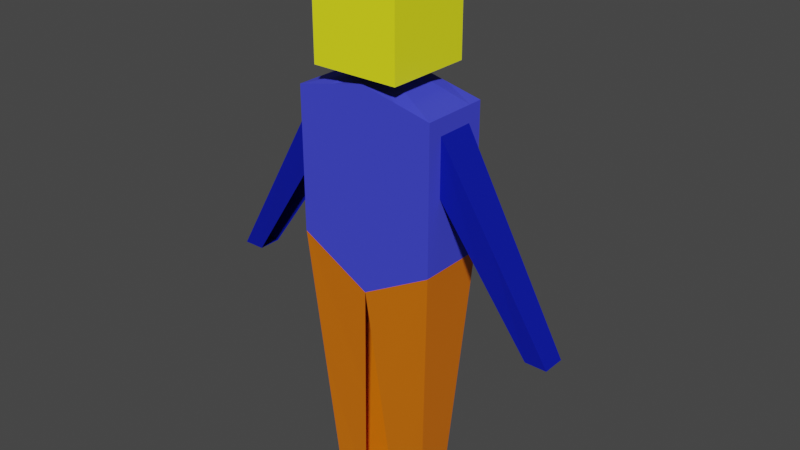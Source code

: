 # Source: player_original_6_Anime_blend.blend  (saved by Blender 3.6.11; exported with 4.5.12 LTS)
import bpy
from mathutils import Matrix  # noqa: F401  (used for matrix-valued properties, if any)

bpy.ops.wm.read_factory_settings(use_empty=True)
scene = bpy.context.scene
scene.name = 'Scene'

# ---- collections
col_collection = bpy.data.collections.new('Collection'); scene.collection.children.link(col_collection)

# ---- materials (node trees are filled in below, after node groups)
mat_002 = bpy.data.materials.new('マテリアル.002')
mat_002.use_transparent_shadow = False
mat_x = bpy.data.materials.new('マテリアル')
mat_x.use_transparent_shadow = False
mat_001 = bpy.data.materials.new('マテリアル.001')
mat_001.use_transparent_shadow = False
mat_003 = bpy.data.materials.new('マテリアル.003')
mat_003.use_transparent_shadow = False

# ---- material node trees
mat_002.use_nodes = True; mat_002.node_tree.nodes.clear()
_N = mat_002.node_tree.nodes; _L = mat_002.node_tree.links
n0 = _N.new('ShaderNodeBsdfPrincipled'); n0.name = 'プリンシプルBSDF'; n0.location = (10, 300)
n0.distribution = 'GGX'
n0.subsurface_method = 'RANDOM_WALK_SKIN'
n0.inputs[0].default_value = (0.7713, 0.1665, 0.0, 1.0)
n0.inputs[3].default_value = 1.45
n0.inputs[27].default_value = (0.0, 0.0, 0.0, 1.0)
n0.inputs[28].default_value = 1.0
n1 = _N.new('ShaderNodeOutputMaterial'); n1.name = 'マテリアル出力'; n1.location = (300, 300)
_L.new(n0.outputs[0], n1.inputs[0])
n1.is_active_output = True
mat_x.use_nodes = True; mat_x.node_tree.nodes.clear()
_N = mat_x.node_tree.nodes; _L = mat_x.node_tree.links
n0 = _N.new('ShaderNodeBsdfPrincipled'); n0.name = 'プリンシプルBSDF'; n0.location = (10, 300)
n0.distribution = 'GGX'
n0.subsurface_method = 'RANDOM_WALK_SKIN'
n0.inputs[2].default_value = 1.0
n0.inputs[3].default_value = 1.45
n0.inputs[27].default_value = (0.0, 0.0, 0.0, 1.0)
n0.inputs[28].default_value = 1.0
n1 = _N.new('ShaderNodeOutputMaterial'); n1.name = 'マテリアル出力'; n1.location = (300, 300)
n2 = _N.new('ShaderNodeRGB'); n2.name = 'RGB'; n2.location = (-180, 275)
n2.outputs[0].default_value = (0.04414, 0.05508, 0.7505, 1.0)
_L.new(n0.outputs[0], n1.inputs[0])
_L.new(n2.outputs[0], n0.inputs[0])
n1.is_active_output = True
mat_001.use_nodes = True; mat_001.node_tree.nodes.clear()
_N = mat_001.node_tree.nodes; _L = mat_001.node_tree.links
n0 = _N.new('ShaderNodeBsdfPrincipled'); n0.name = 'プリンシプルBSDF'; n0.location = (10, 300)
n0.distribution = 'GGX'
n0.subsurface_method = 'RANDOM_WALK_SKIN'
n0.inputs[3].default_value = 1.45
n0.inputs[27].default_value = (0.0, 0.0, 0.0, 1.0)
n0.inputs[28].default_value = 1.0
n1 = _N.new('ShaderNodeOutputMaterial'); n1.name = 'マテリアル出力'; n1.location = (300, 300)
n2 = _N.new('ShaderNodeRGB'); n2.name = 'RGB'; n2.location = (-180, 275)
n2.outputs[0].default_value = (0.9835, 1.0, 0.01337, 1.0)
_L.new(n0.outputs[0], n1.inputs[0])
_L.new(n2.outputs[0], n0.inputs[0])
n1.is_active_output = True
mat_003.use_nodes = True; mat_003.node_tree.nodes.clear()
_N = mat_003.node_tree.nodes; _L = mat_003.node_tree.links
n0 = _N.new('ShaderNodeBsdfPrincipled'); n0.name = 'プリンシプルBSDF'; n0.location = (10, 300)
n0.distribution = 'GGX'
n0.subsurface_method = 'RANDOM_WALK_SKIN'
n0.inputs[0].default_value = (0.0, 0.006878, 0.3575, 1.0)
n0.inputs[3].default_value = 1.45
n0.inputs[27].default_value = (0.0, 0.0, 0.0, 1.0)
n0.inputs[28].default_value = 1.0
n1 = _N.new('ShaderNodeOutputMaterial'); n1.name = 'マテリアル出力'; n1.location = (300, 300)
_L.new(n0.outputs[0], n1.inputs[0])
n1.is_active_output = True

# ---- world
world_world = bpy.data.worlds.new('World'); scene.world = world_world
world_world.use_nodes = True; world_world.node_tree.nodes.clear()
_N = world_world.node_tree.nodes; _L = world_world.node_tree.links
n0 = _N.new('ShaderNodeOutputWorld'); n0.name = 'World Output'; n0.location = (300, 300)
n1 = _N.new('ShaderNodeBackground'); n1.name = 'Background'; n1.location = (10, 300)
n1.inputs[0].default_value = (0.05088, 0.05088, 0.05088, 1.0)
_L.new(n1.outputs[0], n0.inputs[0])
n0.is_active_output = True
world_world.color = (0.05088, 0.05088, 0.05088)
world_world.use_sun_shadow = False
world_world.sun_shadow_jitter_overblur = 0.0

# ---- meshes
me_x = bpy.data.meshes.new('立方体')
me_x.from_pydata([(-0.7291, -0.4583, -1.0), (-1.0, -1.0, 1.0), (-0.7291, 0.4583, -1.0), (-1.0, 1.0, 1.0), (-0.2709, 0.4583, -1.0), (0.0, 1.0, 0.719), (-0.2709, -0.4583, -1.0), (0.0, -1.0, 0.719), (-0.8646, -0.7291, 0.0), (-0.8646, 0.7291, 0.0), (-0.1354, -0.7291, -0.1262), (-0.1354, 0.7291, -0.1262)], [], [(8, 1, 3, 9), (10, 7, 1, 8), (5, 3, 1, 7), (2, 4, 6, 0), (9, 3, 5, 11), (2, 9, 11, 4), (6, 10, 8, 0), (0, 8, 9, 2)])
_uv = me_x.uv_layers.new(name='UVマップ')
_uv.uv.foreach_set('vector', [0.5, 0.0, 0.625, 0.0, 0.625, 0.25, 0.5, 0.25, 0.5, 0.875, 0.625, 0.875, 0.625, 1.0, 0.5, 1.0, 0.75, 0.5, 0.875, 0.5, 0.875, 0.75, 0.75, 0.75, 0.125, 0.5, 0.25, 0.5, 0.25, 0.75, 0.125, 0.75, 0.5, 0.25, 0.625, 0.25, 0.625, 0.375, 0.5, 0.375, 0.375, 0.25, 0.5, 0.25, 0.5, 0.375, 0.375, 0.375, 0.375, 0.875, 0.5, 0.875, 0.5, 1.0, 0.375, 1.0, 0.375, 0.0, 0.5, 0.0, 0.5, 0.25, 0.375, 0.25])
me_x.materials.append(mat_002)
me_x.update()
me_002 = bpy.data.meshes.new('立方体.002')
me_002.from_pydata([(-1.0, -1.0, -1.0), (-1.0, -1.0, 1.0), (-1.0, 1.0, -1.0), (-1.0, 1.0, 1.0), (0.0, 1.0, -1.553), (0.0, 1.0, 1.224), (0.0, -1.0, -1.553), (0.0, -1.0, 1.224), (-1.0, 0.5756, -1.0), (-1.0, -0.5629, -1.0), (-1.0, -0.5629, 1.0), (-1.0, 0.5756, 1.0), (0.0, 0.4538, 1.224), (0.0, -0.4538, 1.224), (0.0, 0.3333, -1.553), (0.0, -0.3333, -1.553), (-0.5, 1.0, -1.277), (-0.5, -1.0, 1.112), (-0.5, 1.0, 1.112), (-0.5, -1.0, -1.277), (-0.5, 0.4545, -1.277), (-0.5, -0.4481, -1.277), (-0.3552, 0.4545, 1.207), (-0.3552, -0.4481, 1.207), (-1.0, -1.0, 0.0), (-1.0, 1.0, 0.0), (0.0, -1.0, -0.2971), (0.0, 1.0, -0.2971), (-1.0, -0.5629, 0.0), (-1.0, 0.5756, 0.0), (-0.5, 1.0, -0.2924), (-0.5, -1.0, -0.2924), (0.004561, 0.4538, 1.53), (0.004561, -0.4538, 1.53), (-0.3506, 0.4545, 1.513), (-0.3506, -0.4481, 1.513)], [], [(29, 11, 3, 25), (31, 17, 1, 24), (23, 10, 1, 17), (21, 15, 6, 19), (30, 18, 5, 27), (16, 4, 14, 20), (20, 14, 15, 21), (18, 3, 11, 22), (22, 11, 10, 23), (24, 1, 10, 28), (28, 10, 11, 29), (13, 12, 32, 33), (5, 18, 22, 12), (8, 20, 21, 9), (2, 16, 20, 8), (25, 3, 18, 30), (9, 21, 19, 0), (13, 23, 17, 7), (26, 7, 17, 31), (6, 26, 31, 19), (2, 25, 30, 16), (9, 28, 29, 8), (0, 24, 28, 9), (16, 30, 27, 4), (19, 31, 24, 0), (8, 29, 25, 2), (32, 34, 35, 33), (12, 22, 34, 32), (23, 13, 33, 35), (22, 23, 35, 34)])
_uv = me_002.uv_layers.new(name='UVマップ')
_uv.uv.foreach_set('vector', [0.5, 0.1667, 0.625, 0.1667, 0.625, 0.25, 0.5, 0.25, 0.5, 0.9375, 0.625, 0.9375, 0.625, 1.0, 0.5, 1.0, 0.8125, 0.6667, 0.875, 0.6667, 0.875, 0.75, 0.8125, 0.75, 0.1875, 0.6667, 0.25, 0.6667, 0.25, 0.75, 0.1875, 0.75, 0.5, 0.3125, 0.625, 0.3125, 0.625, 0.375, 0.5, 0.375, 0.1875, 0.5, 0.25, 0.5, 0.25, 0.5833, 0.1875, 0.5833, 0.1875, 0.5833, 0.25, 0.5833, 0.25, 0.6667, 0.1875, 0.6667, 0.8125, 0.5, 0.875, 0.5, 0.875, 0.5833, 0.8125, 0.5833, 0.8125, 0.5833, 0.875, 0.5833, 0.875, 0.6667, 0.8125, 0.6667, 0.5, 0.0, 0.625, 0.0, 0.625, 0.08333, 0.5, 0.08333, 0.5, 0.08333, 0.625, 0.08333, 0.625, 0.1667, 0.5, 0.1667, 0.0, 0.0, 0.0, 0.0, 0.0, 0.0, 0.0, 0.0, 0.75, 0.5, 0.8125, 0.5, 0.8125, 0.5833, 0.75, 0.5833, 0.125, 0.5833, 0.1875, 0.5833, 0.1875, 0.6667, 0.125, 0.6667, 0.125, 0.5, 0.1875, 0.5, 0.1875, 0.5833, 0.125, 0.5833, 0.5, 0.25, 0.625, 0.25, 0.625, 0.3125, 0.5, 0.3125, 0.125, 0.6667, 0.1875, 0.6667, 0.1875, 0.75, 0.125, 0.75, 0.75, 0.6667, 0.8125, 0.6667, 0.8125, 0.75, 0.75, 0.75, 0.5, 0.875, 0.625, 0.875, 0.625, 0.9375, 0.5, 0.9375, 0.375, 0.875, 0.5, 0.875, 0.5, 0.9375, 0.375, 0.9375, 0.375, 0.25, 0.5, 0.25, 0.5, 0.3125, 0.375, 0.3125, 0.375, 0.08333, 0.5, 0.08333, 0.5, 0.1667, 0.375, 0.1667, 0.375, 0.0, 0.5, 0.0, 0.5, 0.08333, 0.375, 0.08333, 0.375, 0.3125, 0.5, 0.3125, 0.5, 0.375, 0.375, 0.375, 0.375, 0.9375, 0.5, 0.9375, 0.5, 1.0, 0.375, 1.0, 0.375, 0.1667, 0.5, 0.1667, 0.5, 0.25, 0.375, 0.25, 0.75, 0.5833, 0.8125, 0.5833, 0.8125, 0.6667, 0.75, 0.6667, 0.75, 0.5833, 0.8125, 0.5833, 0.8125, 0.5833, 0.75, 0.5833, 0.8125, 0.6667, 0.75, 0.6667, 0.75, 0.6667, 0.8125, 0.6667, 0.8125, 0.5833, 0.8125, 0.6667, 0.8125, 0.6667, 0.8125, 0.5833])
me_002.materials.append(mat_x)
me_002.update()
me_003 = bpy.data.meshes.new('立方体.003')
me_003.from_pydata([(-1.0, -1.0, -1.0), (-1.0, -1.0, 1.0), (-1.0, 1.0, -1.0), (-1.0, 1.0, 1.0), (0.0, 1.0, -1.0), (0.0, 1.0, 1.0), (0.0, -1.0, -1.0), (0.0, -1.0, 1.0)], [], [(0, 1, 3, 2), (6, 7, 1, 0), (5, 3, 1, 7), (2, 4, 6, 0), (2, 3, 5, 4)])
_uv = me_003.uv_layers.new(name='UVマップ')
_uv.uv.foreach_set('vector', [0.375, 0.0, 0.625, 0.0, 0.625, 0.25, 0.375, 0.25, 0.375, 0.875, 0.625, 0.875, 0.625, 1.0, 0.375, 1.0, 0.75, 0.5, 0.875, 0.5, 0.875, 0.75, 0.75, 0.75, 0.125, 0.5, 0.25, 0.5, 0.25, 0.75, 0.125, 0.75, 0.375, 0.25, 0.625, 0.25, 0.625, 0.375, 0.375, 0.375])
me_003.materials.append(mat_001)
me_003.update()
me_004 = bpy.data.meshes.new('立方体.004')
me_004.from_pydata([(-1.264, -0.3351, 0.2223), (-0.4591, -0.5704, 2.947), (-1.264, 0.3351, 0.2223), (-0.4591, 0.5704, 2.947), (-1.113, 0.3351, 0.2223), (-0.4603, 0.5704, 2.139), (-1.113, -0.3351, 0.2223), (-0.4603, -0.5704, 2.139), (-0.8616, -0.4528, 1.584), (-0.8616, 0.4528, 1.584), (-0.7865, -0.4528, 1.18), (-0.7865, 0.4528, 1.18)], [], [(8, 1, 3, 9), (10, 7, 1, 8), (5, 3, 1, 7), (2, 4, 6, 0), (9, 3, 5, 11), (2, 9, 11, 4), (6, 10, 8, 0), (0, 8, 9, 2)])
_uv = me_004.uv_layers.new(name='UVマップ')
_uv.uv.foreach_set('vector', [0.5, 0.0, 0.625, 0.0, 0.625, 0.25, 0.5, 0.25, 0.5, 0.875, 0.625, 0.875, 0.625, 1.0, 0.5, 1.0, 0.75, 0.5, 0.875, 0.5, 0.875, 0.75, 0.75, 0.75, 0.125, 0.5, 0.25, 0.5, 0.25, 0.75, 0.125, 0.75, 0.5, 0.25, 0.625, 0.25, 0.625, 0.375, 0.5, 0.375, 0.375, 0.25, 0.5, 0.25, 0.5, 0.375, 0.375, 0.375, 0.375, 0.875, 0.5, 0.875, 0.5, 1.0, 0.375, 1.0, 0.375, 0.0, 0.5, 0.0, 0.5, 0.25, 0.375, 0.25])
me_004.materials.append(mat_003)
me_004.update()
arm_x = bpy.data.armatures.new('アーマチュア')  # bones are not reproduced

# ---- objects
ob_x = bpy.data.objects.new('立方体', me_x)
ob_001 = bpy.data.objects.new('立方体.001', me_002)
ob_002 = bpy.data.objects.new('立方体.002', me_003)
ob_003 = bpy.data.objects.new('立方体.003', me_004)
ob_x_1 = bpy.data.objects.new('アーマチュア', arm_x)

# ---- transforms, parenting, visibility, modifiers, constraints
ob_x.parent = ob_x_1
ob_x.matrix_parent_inverse = Matrix(((2.189, -0.0, 0.0, -0.0), (-0.0, 2.189, -0.0, 0.0), (0.0, -0.0, 2.189, -1.663), (-0.0, 0.0, -0.0, 1.0)))
ob_x.location = (0.0, 0.0, -0.09408)
ob_x.scale = (0.4291, 0.2041, 0.8583)
_vg = ob_x.vertex_groups.new(name='Bone')
_vg = ob_x.vertex_groups.new(name='Bone.001')
_vg = ob_x.vertex_groups.new(name='Bone.002')
_vg = ob_x.vertex_groups.new(name='Bone.003')
_vg = ob_x.vertex_groups.new(name='Bone.001_L')
_vg = ob_x.vertex_groups.new(name='Bone.001_L.001')
_vg = ob_x.vertex_groups.new(name='Bone.001_L.002')
_vg = ob_x.vertex_groups.new(name='Bone.001_R')
_vg = ob_x.vertex_groups.new(name='Bone.001_R.001')
_vg = ob_x.vertex_groups.new(name='Bone.001_R.002')
_vg = ob_x.vertex_groups.new(name='Bone_L')
_vg = ob_x.vertex_groups.new(name='Bone_L.001')
_vg = ob_x.vertex_groups.new(name='Bone_L.002')
_vg = ob_x.vertex_groups.new(name='Bone_R')
for _i, _w in zip([1, 3, 5, 7], [0.4529, 0.4601, 0.07321, 0.08948]): _vg.add([_i], _w, 'REPLACE')
_vg = ob_x.vertex_groups.new(name='Bone_R.001')
for _i, _w in zip([1, 3, 5, 7, 8, 9, 10, 11], [0.5535, 0.537, 0.889, 0.8034, 0.9098, 0.9212, 0.296, 0.2311]): _vg.add([_i], _w, 'REPLACE')
_vg = ob_x.vertex_groups.new(name='Bone_R.002')
for _i, _w in zip([0, 2, 4, 5, 6, 7, 8, 9, 10, 11], [0.9874, 0.9904, 0.9872, 0.0256, 0.9903, 0.1071, 0.08069, 0.07291, 0.7096, 0.766]): _vg.add([_i], _w, 'REPLACE')
_m = ob_x.modifiers.new('ミラー', 'MIRROR')
_m = ob_x.modifiers.new('アーマチュア', 'ARMATURE')
_m.object = ob_x_1
ob_001.parent = ob_x_1
ob_001.matrix_parent_inverse = Matrix(((2.189, -0.0, 0.0, -0.0), (-0.0, 2.189, -0.0, 0.0), (0.0, -0.0, 2.189, -1.663), (-0.0, 0.0, -0.0, 1.0)))
ob_001.location = (0.0, 0.0, 1.184)
ob_001.scale = (0.4291, 0.2041, 0.4291)
_vg = ob_001.vertex_groups.new(name='Bone')
for _i, _w in zip([0, 1, 2, 3, 5, 6, 7, 8, 9, 10, 11, 15, 16, 17, 18, 19, 20, 21, 24, 25, 26, 27, 28, 29, 30, 31], [0.08283, 0.06245, 0.1017, 0.07616, 0.01204, 0.06962, 0.0229, 0.07195, 0.06561, 0.06185, 0.06679, 0.01406, 0.06628, 0.05671, 0.05501, 0.0946, 0.004863, 0.01397, 0.4108, 0.3733, 0.8538, 0.8619, 0.4836, 0.4651, 0.7255, 0.7109]): _vg.add([_i], _w, 'REPLACE')
_vg = ob_001.vertex_groups.new(name='Bone.001')
_vg = ob_001.vertex_groups.new(name='Bone.002')
for _i, _w in zip([1, 3, 5, 7, 10, 11, 12, 13, 17, 18, 22, 23, 32, 33, 34, 35], [0.08157, 0.07904, 0.4304, 0.6841, 0.08635, 0.07115, 0.4723, 0.7293, 0.2686, 0.1864, 0.4141, 0.5746, 0.1447, 0.07078, 0.1746, 0.1894]): _vg.add([_i], _w, 'REPLACE')
_vg = ob_001.vertex_groups.new(name='Bone.003')
for _i, _w in zip([3, 5, 7, 10, 11, 12, 13, 17, 18, 22, 23, 32, 33, 34, 35], [0.07458, 0.4374, 0.08937, 0.02057, 0.06134, 0.5066, 0.2109, 0.06775, 0.1928, 0.4444, 0.2087, 0.8405, 0.9209, 0.7747, 0.7454]): _vg.add([_i], _w, 'REPLACE')
_vg = ob_001.vertex_groups.new(name='Bone.001_L')
_vg = ob_001.vertex_groups.new(name='Bone.001_L.001')
_vg = ob_001.vertex_groups.new(name='Bone.001_L.002')
_vg = ob_001.vertex_groups.new(name='Bone.001_R')
for _i, _w in zip([1, 3, 5, 7, 10, 11, 13, 17, 18, 22, 23, 24, 25, 28, 29, 30, 31, 34, 35], [0.7647, 0.6923, 0.09424, 0.1792, 0.7591, 0.7383, 0.04599, 0.5796, 0.5295, 0.1203, 0.1883, 0.1257, 0.111, 0.1274, 0.1198, 0.03372, 0.0292, 0.03631, 0.05649]): _vg.add([_i], _w, 'REPLACE')
_vg = ob_001.vertex_groups.new(name='Bone.001_R.001')
for _i, _w in zip([0, 1, 2, 3, 8, 9, 10, 11, 18, 24, 25, 26, 27, 28, 29, 30, 31], [0.03805, 0.05175, 0.005615, 0.05993, 0.004262, 0.01331, 0.03537, 0.0431, 0.001268, 0.3412, 0.3898, 0.005074, 0.001954, 0.2479, 0.2721, 0.09097, 0.09618]): _vg.add([_i], _w, 'REPLACE')
_vg = ob_001.vertex_groups.new(name='Bone.001_R.002')
_vg = ob_001.vertex_groups.new(name='Bone_L')
for _i, _w in zip([0, 4, 6, 14, 15, 16, 19, 20, 21, 26], [0.005791, 0.5721, 0.5807, 0.647, 0.6562, 0.09046, 0.1084, 0.07875, 0.07918, 0.00241]): _vg.add([_i], _w, 'REPLACE')
_vg = ob_001.vertex_groups.new(name='Bone_L.001')
_vg = ob_001.vertex_groups.new(name='Bone_L.002')
_vg = ob_001.vertex_groups.new(name='Bone_R')
for _i, _w in zip([0, 2, 4, 6, 8, 9, 14, 15, 16, 19, 20, 21, 24, 25, 26, 27, 28, 29, 30, 31], [0.5078, 0.4967, 0.3785, 0.3278, 0.5066, 0.5099, 0.3117, 0.2931, 0.7832, 0.7346, 0.8429, 0.8399, 0.05314, 0.05727, 0.04135, 0.04474, 0.0655, 0.06717, 0.08494, 0.1098]): _vg.add([_i], _w, 'REPLACE')
_vg = ob_001.vertex_groups.new(name='Bone_R.001')
for _i, _w in zip([0, 2, 8, 9, 16, 19, 20, 21, 24, 25, 28, 29, 30], [0.3163, 0.3408, 0.3638, 0.3568, 0.0439, 0.06094, 0.03807, 0.03887, 0.04788, 0.01907, 0.05205, 0.04117, 0.01825]): _vg.add([_i], _w, 'REPLACE')
_vg = ob_001.vertex_groups.new(name='Bone_R.002')
_m = ob_001.modifiers.new('ミラー', 'MIRROR')
_m = ob_001.modifiers.new('アーマチュア', 'ARMATURE')
_m.object = ob_x_1
ob_002.parent = ob_x_1
ob_002.matrix_parent_inverse = Matrix(((2.189, -0.0, 0.0, -0.0), (-0.0, 2.189, -0.0, 0.0), (0.0, -0.0, 2.189, -1.663), (-0.0, 0.0, -0.0, 1.0)))
ob_002.location = (0.0, 0.0, 2.033)
ob_002.scale = (0.2633, 0.2633, 0.2633)
_vg = ob_002.vertex_groups.new(name='Bone')
_vg = ob_002.vertex_groups.new(name='Bone.001')
_vg = ob_002.vertex_groups.new(name='Bone.002')
_vg = ob_002.vertex_groups.new(name='Bone.003')
_vg.add([0, 1, 2, 3, 4, 5, 6, 7], 1.0, 'REPLACE')
_vg = ob_002.vertex_groups.new(name='Bone.001_L')
_vg = ob_002.vertex_groups.new(name='Bone.001_L.001')
_vg = ob_002.vertex_groups.new(name='Bone.001_L.002')
_vg = ob_002.vertex_groups.new(name='Bone.001_R')
_vg = ob_002.vertex_groups.new(name='Bone.001_R.001')
_vg = ob_002.vertex_groups.new(name='Bone.001_R.002')
_vg = ob_002.vertex_groups.new(name='Bone_L')
_vg = ob_002.vertex_groups.new(name='Bone_L.001')
_vg = ob_002.vertex_groups.new(name='Bone_L.002')
_vg = ob_002.vertex_groups.new(name='Bone_R')
_vg = ob_002.vertex_groups.new(name='Bone_R.001')
_vg = ob_002.vertex_groups.new(name='Bone_R.002')
_m = ob_002.modifiers.new('ミラー', 'MIRROR')
_m = ob_002.modifiers.new('アーマチュア', 'ARMATURE')
_m.object = ob_x_1
ob_003.parent = ob_x_1
ob_003.matrix_parent_inverse = Matrix(((2.189, -0.0, 0.0, -0.0), (-0.0, 2.189, -0.0, 0.0), (0.0, -0.0, 2.189, -1.663), (-0.0, 0.0, -0.0, 1.0)))
ob_003.location = (0.0, 0.0, 0.3097)
ob_003.scale = (0.8583, 0.2041, 0.4291)
_vg = ob_003.vertex_groups.new(name='Bone')
_vg = ob_003.vertex_groups.new(name='Bone.001')
_vg = ob_003.vertex_groups.new(name='Bone.002')
_vg = ob_003.vertex_groups.new(name='Bone.003')
_vg = ob_003.vertex_groups.new(name='Bone.001_L')
_vg = ob_003.vertex_groups.new(name='Bone.001_L.001')
_vg = ob_003.vertex_groups.new(name='Bone.001_L.002')
_vg = ob_003.vertex_groups.new(name='Bone.001_R')
for _i, _w in zip([1, 3, 5, 7, 8, 9, 10, 11], [0.4434, 0.4488, 0.07334, 0.09016, 0.2217, 0.2244, 0.04508, 0.03667]): _vg.add([_i], _w, 'REPLACE')
_vg = ob_003.vertex_groups.new(name='Bone.001_R.001')
for _i, _w in zip([1, 3, 4, 5, 6, 7, 8, 9, 10, 11], [0.5669, 0.5643, 0.02972, 0.8626, 0.02985, 0.8012, 0.2835, 0.2822, 0.4155, 0.4462]): _vg.add([_i], _w, 'REPLACE')
_vg = ob_003.vertex_groups.new(name='Bone.001_R.002')
for _i, _w in zip([0, 2, 4, 5, 6, 7, 8, 9, 10, 11], [0.9963, 0.9937, 0.9592, 0.06407, 0.9609, 0.1087, 0.4982, 0.4969, 0.5348, 0.5116]): _vg.add([_i], _w, 'REPLACE')
_vg = ob_003.vertex_groups.new(name='Bone_L')
_vg = ob_003.vertex_groups.new(name='Bone_L.001')
_vg = ob_003.vertex_groups.new(name='Bone_L.002')
_vg = ob_003.vertex_groups.new(name='Bone_R')
_vg = ob_003.vertex_groups.new(name='Bone_R.001')
_vg = ob_003.vertex_groups.new(name='Bone_R.002')
_m = ob_003.modifiers.new('ミラー', 'MIRROR')
_m = ob_003.modifiers.new('アーマチュア', 'ARMATURE')
_m.object = ob_x_1
ob_x_1.location = (0.0, 0.0, 0.7599)
ob_x_1.scale = (0.4568, 0.4568, 0.4568)
ob_x_1.show_in_front = True

# ---- collection membership
col_collection.objects.link(ob_x)
col_collection.objects.link(ob_001)
col_collection.objects.link(ob_002)
col_collection.objects.link(ob_003)
col_collection.objects.link(ob_x_1)

# ---- scene / render settings (as saved in the file)
scene.frame_start = 1; scene.frame_end = 40; scene.frame_set(9)
scene.render.engine = 'BLENDER_EEVEE_NEXT'
scene.cycles.sampling_pattern = 'TABULATED_SOBOL'
scene.view_settings.view_transform = 'Filmic'
bpy.context.view_layer.update()

# ---- added for rendering (the .blend has no active camera and no usable light): camera, sun
cam_auto = bpy.data.cameras.new('AutoCamera')
cam_auto.lens = 50.0
cam_auto.sensor_width = 36.0
cam_auto.clip_end = 1000.0
ob_auto_camera = bpy.data.objects.new('AutoCamera', cam_auto)
scene.collection.objects.link(ob_auto_camera)
ob_auto_camera.location = (3.47459, -4.0786, 3.59152)
ob_auto_camera.rotation_euler = (1.09748, -7.21219e-08, 0.694738)
scene.camera = ob_auto_camera
light_auto_sun = bpy.data.lights.new('AutoSun', 'SUN')
light_auto_sun.energy = 3.0
light_auto_sun.angle = 0.0523599
ob_auto_sun = bpy.data.objects.new('AutoSun', light_auto_sun)
scene.collection.objects.link(ob_auto_sun)
ob_auto_sun.rotation_euler = (0.872665, 0.174533, 0.523599)
bpy.context.view_layer.update()
